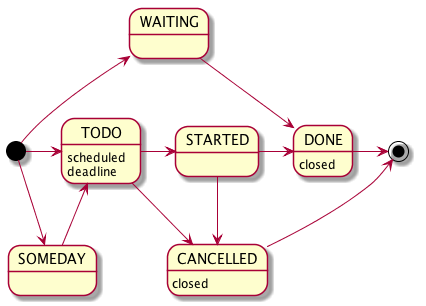

The diagram above was rendered by PlantUML. Its source (embedded in the PNG):
@startuml
[*] -right-> TODO
TODO -right-> STARTED
STARTED -right-> DONE
DONE -right-> [*]

[*] -up-> WAITING
WAITING -down-> DONE

[*] --> SOMEDAY
SOMEDAY --> TODO

TODO --> CANCELLED
STARTED -down-> CANCELLED


CANCELLED --> [*]

TODO: scheduled
TODO: deadline
DONE: closed
CANCELLED: closed

@enduml